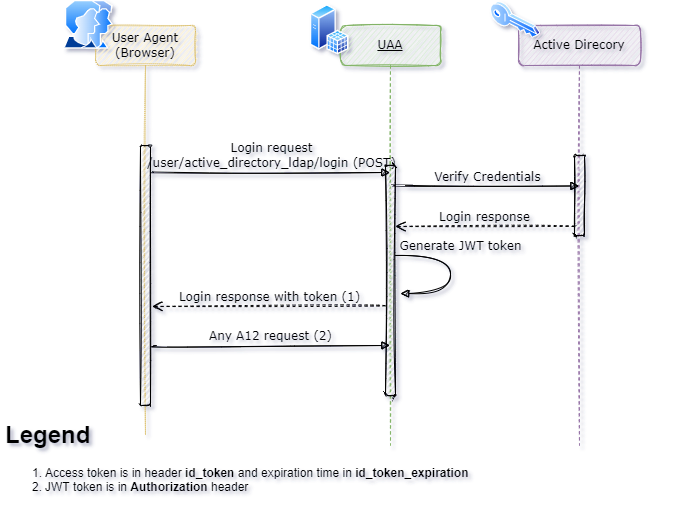

The diagram above was exported from draw.io. Its source (the exported page's mxGraphModel, read from the mxfile embedded in the PNG):
<mxGraphModel dx="1422" dy="865" grid="1" gridSize="10" guides="1" tooltips="1" connect="1" arrows="1" fold="1" page="1" pageScale="1" pageWidth="827" pageHeight="1169" math="0" shadow="0">
  <root>
    <mxCell id="0" />
    <mxCell id="1" parent="0" />
    <mxCell id="7KuRagzM1W4pi1ZXrLUH-1" value="User Agent&lt;br&gt;(Browser)" style="shape=umlLifeline;perimeter=lifelinePerimeter;whiteSpace=wrap;html=1;container=1;collapsible=0;recursiveResize=0;outlineConnect=0;shadow=0;comic=0;labelBackgroundColor=none;strokeWidth=1;fontFamily=Verdana;fontSize=12;align=center;dashed=1;dashPattern=1 1;rounded=1;sketch=1;fillColor=#fff2cc;strokeColor=#d6b656;" parent="1" vertex="1">
      <mxGeometry x="405" y="220" width="100" height="410" as="geometry" />
    </mxCell>
    <mxCell id="7KuRagzM1W4pi1ZXrLUH-2" value="" style="html=1;points=[];perimeter=orthogonalPerimeter;shadow=0;comic=0;labelBackgroundColor=none;strokeColor=#000000;strokeWidth=1;fillColor=#FFFFFF;fontFamily=Verdana;fontSize=12;fontColor=#000000;align=center;rounded=1;sketch=1;" parent="7KuRagzM1W4pi1ZXrLUH-1" vertex="1">
      <mxGeometry x="45" y="120" width="10" height="260" as="geometry" />
    </mxCell>
    <mxCell id="7KuRagzM1W4pi1ZXrLUH-3" value="&lt;u&gt;UAA&lt;/u&gt;" style="shape=umlLifeline;perimeter=lifelinePerimeter;whiteSpace=wrap;html=1;container=1;collapsible=0;recursiveResize=0;outlineConnect=0;shadow=0;comic=0;labelBackgroundColor=none;strokeColor=#82b366;strokeWidth=1;fillColor=#d5e8d4;fontFamily=Verdana;fontSize=12;align=center;rounded=1;sketch=1;" parent="1" vertex="1">
      <mxGeometry x="650" y="220" width="100" height="420" as="geometry" />
    </mxCell>
    <mxCell id="7KuRagzM1W4pi1ZXrLUH-5" value="" style="html=1;points=[];perimeter=orthogonalPerimeter;shadow=0;comic=0;labelBackgroundColor=none;strokeColor=#000000;strokeWidth=1;fillColor=#FFFFFF;fontFamily=Verdana;fontSize=12;fontColor=#000000;align=center;rounded=1;sketch=1;" parent="1" vertex="1">
      <mxGeometry x="695" y="360" width="10" height="230" as="geometry" />
    </mxCell>
    <mxCell id="7KuRagzM1W4pi1ZXrLUH-11" value="&lt;h1&gt;Legend&lt;/h1&gt;&lt;ol&gt;&lt;li&gt;Access token is in header &lt;b&gt;id_token &lt;/b&gt;and expiration time in&amp;nbsp;&lt;b&gt;id_token_expiration&lt;/b&gt;&lt;/li&gt;&lt;li&gt;JWT token is in &lt;b&gt;Authorization &lt;/b&gt;header&lt;br&gt;&lt;/li&gt;&lt;/ol&gt;&lt;p&gt;&lt;/p&gt;" style="text;html=1;strokeColor=none;fillColor=none;spacing=5;spacingTop=-20;whiteSpace=wrap;overflow=hidden;rounded=1;sketch=1;" parent="1" vertex="1">
      <mxGeometry x="310" y="610" width="680" height="100" as="geometry" />
    </mxCell>
    <mxCell id="7KuRagzM1W4pi1ZXrLUH-13" value="Generate JWT token" style="html=1;verticalAlign=bottom;endArrow=block;labelBackgroundColor=none;fontFamily=Verdana;fontSize=12;elbow=vertical;edgeStyle=orthogonalEdgeStyle;entryX=1;entryY=0.286;entryPerimeter=0;exitX=1.038;exitY=0.345;exitPerimeter=0;curved=1;sketch=1;" parent="1" edge="1">
      <mxGeometry x="-0.2308" y="10" relative="1" as="geometry">
        <mxPoint x="705" y="450" as="sourcePoint" />
        <mxPoint x="710" y="488" as="targetPoint" />
        <Array as="points">
          <mxPoint x="760" y="450" />
          <mxPoint x="760" y="488" />
        </Array>
        <mxPoint as="offset" />
      </mxGeometry>
    </mxCell>
    <mxCell id="7KuRagzM1W4pi1ZXrLUH-14" value="Login request&lt;br&gt;/user/active_directory_ldap/login (POST)" style="html=1;verticalAlign=bottom;endArrow=block;labelBackgroundColor=none;fontFamily=Verdana;fontSize=12;edgeStyle=elbowEdgeStyle;elbow=vertical;curved=1;sketch=1;exitX=1.276;exitY=0.225;exitDx=0;exitDy=0;exitPerimeter=0;" parent="1" target="7KuRagzM1W4pi1ZXrLUH-3" edge="1">
      <mxGeometry relative="1" as="geometry">
        <mxPoint x="462.76" y="366.5" as="sourcePoint" />
        <Array as="points">
          <mxPoint x="536" y="367" />
        </Array>
        <mxPoint x="661" y="367" as="targetPoint" />
      </mxGeometry>
    </mxCell>
    <mxCell id="7KuRagzM1W4pi1ZXrLUH-15" value="Login response with token (1)" style="html=1;verticalAlign=bottom;endArrow=open;dashed=1;endSize=8;labelBackgroundColor=none;fontFamily=Verdana;fontSize=12;edgeStyle=elbowEdgeStyle;elbow=vertical;exitX=-0.01;exitY=0.61;exitDx=0;exitDy=0;exitPerimeter=0;curved=1;sketch=1;entryX=1.181;entryY=0.62;entryDx=0;entryDy=0;entryPerimeter=0;" parent="1" source="7KuRagzM1W4pi1ZXrLUH-5" target="7KuRagzM1W4pi1ZXrLUH-2" edge="1">
      <mxGeometry relative="1" as="geometry">
        <mxPoint x="497.28999999999996" y="501.22" as="targetPoint" />
        <Array as="points">
          <mxPoint x="580" y="501" />
          <mxPoint x="640" y="501" />
          <mxPoint x="614" y="561" />
          <mxPoint x="644" y="561" />
        </Array>
        <mxPoint x="692" y="500" as="sourcePoint" />
      </mxGeometry>
    </mxCell>
    <mxCell id="7KuRagzM1W4pi1ZXrLUH-19" value="Any A12 request&amp;nbsp;(2)" style="html=1;verticalAlign=bottom;endArrow=block;labelBackgroundColor=none;fontFamily=Verdana;fontSize=12;edgeStyle=elbowEdgeStyle;elbow=vertical;curved=1;sketch=1;exitX=1.086;exitY=0.947;exitDx=0;exitDy=0;exitPerimeter=0;" parent="1" target="7KuRagzM1W4pi1ZXrLUH-3" edge="1">
      <mxGeometry relative="1" as="geometry">
        <mxPoint x="461.8599999999999" y="540.74" as="sourcePoint" />
        <Array as="points">
          <mxPoint x="536" y="540" />
        </Array>
        <mxPoint x="661" y="540" as="targetPoint" />
      </mxGeometry>
    </mxCell>
    <mxCell id="YOTQtuDwfMsqdjuQNs7--8" value="" style="aspect=fixed;perimeter=ellipsePerimeter;html=1;align=center;shadow=0;dashed=0;spacingTop=3;image;image=img/lib/active_directory/user_accounts.svg;rounded=1;dashPattern=1 1;sketch=1;gradientColor=none;" parent="1" vertex="1">
      <mxGeometry x="373" y="195" width="50" height="48.5" as="geometry" />
    </mxCell>
    <mxCell id="YOTQtuDwfMsqdjuQNs7--6" value="" style="aspect=fixed;perimeter=ellipsePerimeter;html=1;align=center;shadow=0;dashed=0;spacingTop=3;image;image=img/lib/active_directory/sql_server.svg;rounded=1;dashPattern=1 1;sketch=1;gradientColor=none;" parent="1" vertex="1">
      <mxGeometry x="620" y="199.25" width="38.5" height="50" as="geometry" />
    </mxCell>
    <mxCell id="b-5clrkdWuDryjnsULE--1" value="Active Direcory" style="shape=umlLifeline;perimeter=lifelinePerimeter;whiteSpace=wrap;html=1;container=1;collapsible=0;recursiveResize=0;outlineConnect=0;shadow=0;comic=0;labelBackgroundColor=none;strokeColor=#9673a6;strokeWidth=1;fillColor=#e1d5e7;fontFamily=Verdana;fontSize=12;align=center;rounded=1;sketch=1;" parent="1" vertex="1">
      <mxGeometry x="828" y="220" width="122" height="420" as="geometry" />
    </mxCell>
    <mxCell id="b-5clrkdWuDryjnsULE--2" value="" style="html=1;points=[];perimeter=orthogonalPerimeter;shadow=0;comic=0;labelBackgroundColor=none;strokeColor=#000000;strokeWidth=1;fillColor=#FFFFFF;fontFamily=Verdana;fontSize=12;fontColor=#000000;align=center;rounded=1;sketch=1;" parent="b-5clrkdWuDryjnsULE--1" vertex="1">
      <mxGeometry x="56" y="130" width="10" height="80" as="geometry" />
    </mxCell>
    <mxCell id="b-5clrkdWuDryjnsULE--3" value="" style="aspect=fixed;perimeter=ellipsePerimeter;html=1;align=center;shadow=0;dashed=0;spacingTop=3;image;image=img/lib/active_directory/key.svg;rounded=1;dashPattern=1 1;sketch=1;gradientColor=none;" parent="b-5clrkdWuDryjnsULE--1" vertex="1">
      <mxGeometry x="-28" y="-24" width="50" height="37" as="geometry" />
    </mxCell>
    <mxCell id="b-5clrkdWuDryjnsULE--4" value="Verify Credentials" style="html=1;verticalAlign=bottom;endArrow=block;labelBackgroundColor=none;fontFamily=Verdana;fontSize=12;edgeStyle=elbowEdgeStyle;elbow=vertical;curved=1;sketch=1;exitX=1.276;exitY=0.225;exitDx=0;exitDy=0;exitPerimeter=0;" parent="1" target="b-5clrkdWuDryjnsULE--1" edge="1">
      <mxGeometry relative="1" as="geometry">
        <mxPoint x="705" y="380" as="sourcePoint" />
        <Array as="points">
          <mxPoint x="778.24" y="380.5" />
        </Array>
        <mxPoint x="860" y="381" as="targetPoint" />
      </mxGeometry>
    </mxCell>
    <mxCell id="b-5clrkdWuDryjnsULE--5" value="Login response" style="html=1;verticalAlign=bottom;endArrow=open;dashed=1;endSize=8;labelBackgroundColor=none;fontFamily=Verdana;fontSize=12;edgeStyle=elbowEdgeStyle;elbow=vertical;exitX=-0.005;exitY=0.889;exitDx=0;exitDy=0;exitPerimeter=0;curved=1;sketch=1;entryX=0.99;entryY=0.264;entryDx=0;entryDy=0;entryPerimeter=0;" parent="1" source="b-5clrkdWuDryjnsULE--2" target="7KuRagzM1W4pi1ZXrLUH-5" edge="1">
      <mxGeometry relative="1" as="geometry">
        <mxPoint x="680" y="421.22" as="targetPoint" />
        <Array as="points">
          <mxPoint x="822.71" y="421" />
          <mxPoint x="796.71" y="481" />
          <mxPoint x="826.71" y="481" />
        </Array>
        <mxPoint x="874.71" y="420" as="sourcePoint" />
      </mxGeometry>
    </mxCell>
  </root>
</mxGraphModel>